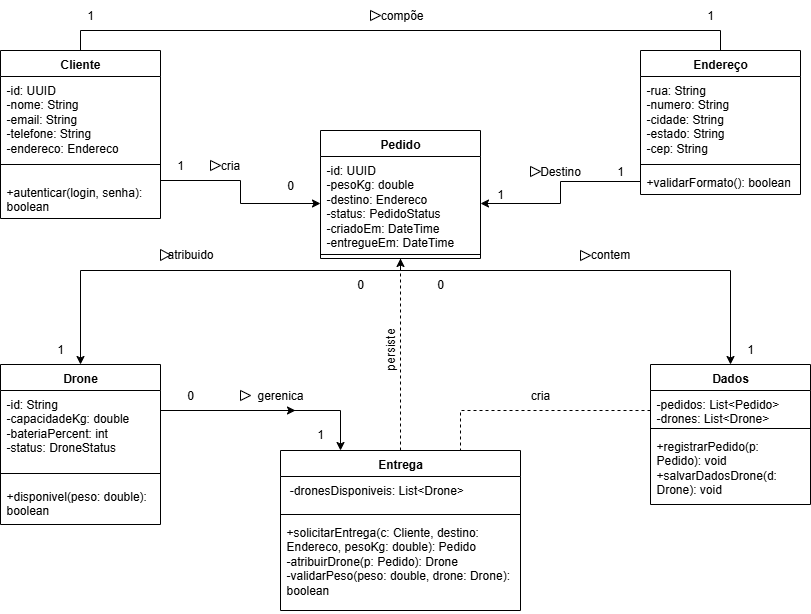

The diagram above was exported from draw.io. Its source (the exported page's mxGraphModel, read from the mxfile embedded in the PNG):
<mxGraphModel dx="1303" dy="703" grid="1" gridSize="10" guides="1" tooltips="1" connect="1" arrows="1" fold="1" page="1" pageScale="1" pageWidth="1100" pageHeight="1700" math="0" shadow="0">
  <root>
    <mxCell id="0" />
    <mxCell id="1" parent="0" />
    <mxCell id="BcBxTtr7JBS6wmUO__Cn-37" style="edgeStyle=orthogonalEdgeStyle;rounded=0;orthogonalLoop=1;jettySize=auto;html=1;exitX=0.5;exitY=0;exitDx=0;exitDy=0;entryX=0.5;entryY=0;entryDx=0;entryDy=0;endArrow=none;endFill=0;" parent="1" source="BcBxTtr7JBS6wmUO__Cn-5" target="BcBxTtr7JBS6wmUO__Cn-9" edge="1">
      <mxGeometry relative="1" as="geometry" />
    </mxCell>
    <mxCell id="BcBxTtr7JBS6wmUO__Cn-5" value="Cliente" style="swimlane;fontStyle=1;align=center;verticalAlign=top;childLayout=stackLayout;horizontal=1;startSize=26;horizontalStack=0;resizeParent=1;resizeParentMax=0;resizeLast=0;collapsible=1;marginBottom=0;whiteSpace=wrap;html=1;" parent="1" vertex="1">
      <mxGeometry x="120" y="70" width="160" height="168" as="geometry" />
    </mxCell>
    <mxCell id="BcBxTtr7JBS6wmUO__Cn-6" value="-id: UUID&amp;nbsp;&lt;div&gt;&lt;span style=&quot;background-color: transparent; color: light-dark(rgb(0, 0, 0), rgb(255, 255, 255));&quot;&gt;-nome: String&amp;nbsp;&lt;/span&gt;&lt;/div&gt;&lt;div&gt;&lt;span style=&quot;background-color: transparent; color: light-dark(rgb(0, 0, 0), rgb(255, 255, 255));&quot;&gt;-email: String&lt;/span&gt;&lt;/div&gt;&lt;div&gt;&lt;span style=&quot;background-color: transparent; color: light-dark(rgb(0, 0, 0), rgb(255, 255, 255));&quot;&gt;-telefone: String&lt;/span&gt;&lt;/div&gt;&lt;div&gt;&lt;span style=&quot;background-color: transparent; color: light-dark(rgb(0, 0, 0), rgb(255, 255, 255));&quot;&gt;-endereco: Endereco&lt;/span&gt;&lt;/div&gt;" style="text;strokeColor=none;fillColor=none;align=left;verticalAlign=top;spacingLeft=4;spacingRight=4;overflow=hidden;rotatable=0;points=[[0,0.5],[1,0.5]];portConstraint=eastwest;whiteSpace=wrap;html=1;" parent="BcBxTtr7JBS6wmUO__Cn-5" vertex="1">
      <mxGeometry y="26" width="160" height="74" as="geometry" />
    </mxCell>
    <mxCell id="BcBxTtr7JBS6wmUO__Cn-7" value="" style="line;strokeWidth=1;fillColor=none;align=left;verticalAlign=middle;spacingTop=-1;spacingLeft=3;spacingRight=3;rotatable=0;labelPosition=right;points=[];portConstraint=eastwest;strokeColor=inherit;" parent="BcBxTtr7JBS6wmUO__Cn-5" vertex="1">
      <mxGeometry y="100" width="160" height="28" as="geometry" />
    </mxCell>
    <mxCell id="BcBxTtr7JBS6wmUO__Cn-8" value="+autenticar(login, senha): boolean" style="text;strokeColor=none;fillColor=none;align=left;verticalAlign=top;spacingLeft=4;spacingRight=4;overflow=hidden;rotatable=0;points=[[0,0.5],[1,0.5]];portConstraint=eastwest;whiteSpace=wrap;html=1;" parent="BcBxTtr7JBS6wmUO__Cn-5" vertex="1">
      <mxGeometry y="128" width="160" height="40" as="geometry" />
    </mxCell>
    <mxCell id="BcBxTtr7JBS6wmUO__Cn-9" value="Endereço" style="swimlane;fontStyle=1;align=center;verticalAlign=top;childLayout=stackLayout;horizontal=1;startSize=26;horizontalStack=0;resizeParent=1;resizeParentMax=0;resizeLast=0;collapsible=1;marginBottom=0;whiteSpace=wrap;html=1;" parent="1" vertex="1">
      <mxGeometry x="760" y="70" width="160" height="144" as="geometry" />
    </mxCell>
    <mxCell id="BcBxTtr7JBS6wmUO__Cn-10" value="-rua: String&lt;br/&gt;  -numero: String&lt;br/&gt;  -cidade: String&lt;br/&gt;  -estado: String&lt;br/&gt;  -cep: String" style="text;strokeColor=none;fillColor=none;align=left;verticalAlign=top;spacingLeft=4;spacingRight=4;overflow=hidden;rotatable=0;points=[[0,0.5],[1,0.5]];portConstraint=eastwest;whiteSpace=wrap;html=1;" parent="BcBxTtr7JBS6wmUO__Cn-9" vertex="1">
      <mxGeometry y="26" width="160" height="84" as="geometry" />
    </mxCell>
    <mxCell id="BcBxTtr7JBS6wmUO__Cn-11" value="" style="line;strokeWidth=1;fillColor=none;align=left;verticalAlign=middle;spacingTop=-1;spacingLeft=3;spacingRight=3;rotatable=0;labelPosition=right;points=[];portConstraint=eastwest;strokeColor=inherit;" parent="BcBxTtr7JBS6wmUO__Cn-9" vertex="1">
      <mxGeometry y="110" width="160" height="8" as="geometry" />
    </mxCell>
    <mxCell id="BcBxTtr7JBS6wmUO__Cn-12" value="+validarFormato(): boolean" style="text;strokeColor=none;fillColor=none;align=left;verticalAlign=top;spacingLeft=4;spacingRight=4;overflow=hidden;rotatable=0;points=[[0,0.5],[1,0.5]];portConstraint=eastwest;whiteSpace=wrap;html=1;" parent="BcBxTtr7JBS6wmUO__Cn-9" vertex="1">
      <mxGeometry y="118" width="160" height="26" as="geometry" />
    </mxCell>
    <mxCell id="BcBxTtr7JBS6wmUO__Cn-13" value="Pedido" style="swimlane;fontStyle=1;align=center;verticalAlign=top;childLayout=stackLayout;horizontal=1;startSize=26;horizontalStack=0;resizeParent=1;resizeParentMax=0;resizeLast=0;collapsible=1;marginBottom=0;whiteSpace=wrap;html=1;" parent="1" vertex="1">
      <mxGeometry x="440" y="150" width="160" height="128" as="geometry" />
    </mxCell>
    <mxCell id="BcBxTtr7JBS6wmUO__Cn-14" value="-id: UUID&lt;br/&gt;  -pesoKg: double&lt;br/&gt;  -destino: Endereco&lt;br/&gt;  -status: PedidoStatus&lt;br/&gt;  -criadoEm: DateTime&lt;br/&gt;  -entregueEm: DateTime" style="text;strokeColor=none;fillColor=none;align=left;verticalAlign=top;spacingLeft=4;spacingRight=4;overflow=hidden;rotatable=0;points=[[0,0.5],[1,0.5]];portConstraint=eastwest;whiteSpace=wrap;html=1;" parent="BcBxTtr7JBS6wmUO__Cn-13" vertex="1">
      <mxGeometry y="26" width="160" height="94" as="geometry" />
    </mxCell>
    <mxCell id="BcBxTtr7JBS6wmUO__Cn-15" value="" style="line;strokeWidth=1;fillColor=none;align=left;verticalAlign=middle;spacingTop=-1;spacingLeft=3;spacingRight=3;rotatable=0;labelPosition=right;points=[];portConstraint=eastwest;strokeColor=inherit;" parent="BcBxTtr7JBS6wmUO__Cn-13" vertex="1">
      <mxGeometry y="120" width="160" height="8" as="geometry" />
    </mxCell>
    <mxCell id="BcBxTtr7JBS6wmUO__Cn-34" style="edgeStyle=orthogonalEdgeStyle;rounded=0;orthogonalLoop=1;jettySize=auto;html=1;entryX=0.25;entryY=0;entryDx=0;entryDy=0;" parent="1" source="BcBxTtr7JBS6wmUO__Cn-17" target="BcBxTtr7JBS6wmUO__Cn-25" edge="1">
      <mxGeometry relative="1" as="geometry">
        <Array as="points">
          <mxPoint x="460" y="430" />
        </Array>
      </mxGeometry>
    </mxCell>
    <mxCell id="BcBxTtr7JBS6wmUO__Cn-17" value="Drone" style="swimlane;fontStyle=1;align=center;verticalAlign=top;childLayout=stackLayout;horizontal=1;startSize=26;horizontalStack=0;resizeParent=1;resizeParentMax=0;resizeLast=0;collapsible=1;marginBottom=0;whiteSpace=wrap;html=1;" parent="1" vertex="1">
      <mxGeometry x="120" y="384" width="160" height="160" as="geometry" />
    </mxCell>
    <mxCell id="BcBxTtr7JBS6wmUO__Cn-18" value="-id: String&lt;br/&gt;  -capacidadeKg: double&lt;br/&gt;  -bateriaPercent: int&lt;br/&gt;  -status: DroneStatus" style="text;strokeColor=none;fillColor=none;align=left;verticalAlign=top;spacingLeft=4;spacingRight=4;overflow=hidden;rotatable=0;points=[[0,0.5],[1,0.5]];portConstraint=eastwest;whiteSpace=wrap;html=1;" parent="BcBxTtr7JBS6wmUO__Cn-17" vertex="1">
      <mxGeometry y="26" width="160" height="74" as="geometry" />
    </mxCell>
    <mxCell id="BcBxTtr7JBS6wmUO__Cn-19" value="" style="line;strokeWidth=1;fillColor=none;align=left;verticalAlign=middle;spacingTop=-1;spacingLeft=3;spacingRight=3;rotatable=0;labelPosition=right;points=[];portConstraint=eastwest;strokeColor=inherit;" parent="BcBxTtr7JBS6wmUO__Cn-17" vertex="1">
      <mxGeometry y="100" width="160" height="18" as="geometry" />
    </mxCell>
    <mxCell id="BcBxTtr7JBS6wmUO__Cn-20" value="+disponivel(peso: double): boolean" style="text;strokeColor=none;fillColor=none;align=left;verticalAlign=top;spacingLeft=4;spacingRight=4;overflow=hidden;rotatable=0;points=[[0,0.5],[1,0.5]];portConstraint=eastwest;whiteSpace=wrap;html=1;" parent="BcBxTtr7JBS6wmUO__Cn-17" vertex="1">
      <mxGeometry y="118" width="160" height="42" as="geometry" />
    </mxCell>
    <mxCell id="BcBxTtr7JBS6wmUO__Cn-21" value="Dados" style="swimlane;fontStyle=1;align=center;verticalAlign=top;childLayout=stackLayout;horizontal=1;startSize=26;horizontalStack=0;resizeParent=1;resizeParentMax=0;resizeLast=0;collapsible=1;marginBottom=0;whiteSpace=wrap;html=1;" parent="1" vertex="1">
      <mxGeometry x="770" y="384" width="160" height="140" as="geometry" />
    </mxCell>
    <mxCell id="BcBxTtr7JBS6wmUO__Cn-22" value="-pedidos: List&amp;lt;Pedido&amp;gt;&lt;br&gt;  -drones: List&amp;lt;Drone&amp;gt;" style="text;strokeColor=none;fillColor=none;align=left;verticalAlign=top;spacingLeft=4;spacingRight=4;overflow=hidden;rotatable=0;points=[[0,0.5],[1,0.5]];portConstraint=eastwest;whiteSpace=wrap;html=1;" parent="BcBxTtr7JBS6wmUO__Cn-21" vertex="1">
      <mxGeometry y="26" width="160" height="34" as="geometry" />
    </mxCell>
    <mxCell id="BcBxTtr7JBS6wmUO__Cn-23" value="" style="line;strokeWidth=1;fillColor=none;align=left;verticalAlign=middle;spacingTop=-1;spacingLeft=3;spacingRight=3;rotatable=0;labelPosition=right;points=[];portConstraint=eastwest;strokeColor=inherit;" parent="BcBxTtr7JBS6wmUO__Cn-21" vertex="1">
      <mxGeometry y="60" width="160" height="8" as="geometry" />
    </mxCell>
    <mxCell id="BcBxTtr7JBS6wmUO__Cn-24" value="+registrarPedido(p: Pedido): void&lt;br/&gt;  +salvarDadosDrone(d: Drone): void" style="text;strokeColor=none;fillColor=none;align=left;verticalAlign=top;spacingLeft=4;spacingRight=4;overflow=hidden;rotatable=0;points=[[0,0.5],[1,0.5]];portConstraint=eastwest;whiteSpace=wrap;html=1;" parent="BcBxTtr7JBS6wmUO__Cn-21" vertex="1">
      <mxGeometry y="68" width="160" height="72" as="geometry" />
    </mxCell>
    <mxCell id="BcBxTtr7JBS6wmUO__Cn-77" style="edgeStyle=orthogonalEdgeStyle;rounded=0;orthogonalLoop=1;jettySize=auto;html=1;entryX=0.5;entryY=1;entryDx=0;entryDy=0;dashed=1;" parent="1" source="BcBxTtr7JBS6wmUO__Cn-25" target="BcBxTtr7JBS6wmUO__Cn-13" edge="1">
      <mxGeometry relative="1" as="geometry">
        <mxPoint x="510" y="390" as="targetPoint" />
      </mxGeometry>
    </mxCell>
    <mxCell id="BcBxTtr7JBS6wmUO__Cn-25" value="Entrega" style="swimlane;fontStyle=1;align=center;verticalAlign=top;childLayout=stackLayout;horizontal=1;startSize=26;horizontalStack=0;resizeParent=1;resizeParentMax=0;resizeLast=0;collapsible=1;marginBottom=0;whiteSpace=wrap;html=1;" parent="1" vertex="1">
      <mxGeometry x="400" y="470" width="240" height="160" as="geometry" />
    </mxCell>
    <mxCell id="BcBxTtr7JBS6wmUO__Cn-26" value="&amp;nbsp;-dronesDisponiveis: List&amp;lt;Drone&amp;gt;" style="text;strokeColor=none;fillColor=none;align=left;verticalAlign=top;spacingLeft=4;spacingRight=4;overflow=hidden;rotatable=0;points=[[0,0.5],[1,0.5]];portConstraint=eastwest;whiteSpace=wrap;html=1;" parent="BcBxTtr7JBS6wmUO__Cn-25" vertex="1">
      <mxGeometry y="26" width="240" height="34" as="geometry" />
    </mxCell>
    <mxCell id="BcBxTtr7JBS6wmUO__Cn-27" value="" style="line;strokeWidth=1;fillColor=none;align=left;verticalAlign=middle;spacingTop=-1;spacingLeft=3;spacingRight=3;rotatable=0;labelPosition=right;points=[];portConstraint=eastwest;strokeColor=inherit;" parent="BcBxTtr7JBS6wmUO__Cn-25" vertex="1">
      <mxGeometry y="60" width="240" height="8" as="geometry" />
    </mxCell>
    <mxCell id="BcBxTtr7JBS6wmUO__Cn-28" value="+solicitarEntrega(c: Cliente, destino: Endereco, pesoKg: double): Pedido&lt;br&gt;-atribuirDrone(p: Pedido): Drone&lt;br&gt;-validarPeso(peso: double, drone: Drone): boolean" style="text;strokeColor=none;fillColor=none;align=left;verticalAlign=top;spacingLeft=4;spacingRight=4;overflow=hidden;rotatable=0;points=[[0,0.5],[1,0.5]];portConstraint=eastwest;whiteSpace=wrap;html=1;" parent="BcBxTtr7JBS6wmUO__Cn-25" vertex="1">
      <mxGeometry y="68" width="240" height="92" as="geometry" />
    </mxCell>
    <mxCell id="BcBxTtr7JBS6wmUO__Cn-30" style="edgeStyle=orthogonalEdgeStyle;rounded=0;orthogonalLoop=1;jettySize=auto;html=1;" parent="1" source="BcBxTtr7JBS6wmUO__Cn-8" target="BcBxTtr7JBS6wmUO__Cn-14" edge="1">
      <mxGeometry relative="1" as="geometry">
        <Array as="points">
          <mxPoint x="360" y="200" />
          <mxPoint x="360" y="223" />
        </Array>
      </mxGeometry>
    </mxCell>
    <mxCell id="BcBxTtr7JBS6wmUO__Cn-31" style="edgeStyle=orthogonalEdgeStyle;rounded=0;orthogonalLoop=1;jettySize=auto;html=1;entryX=1;entryY=0.5;entryDx=0;entryDy=0;" parent="1" source="BcBxTtr7JBS6wmUO__Cn-12" target="BcBxTtr7JBS6wmUO__Cn-14" edge="1">
      <mxGeometry relative="1" as="geometry" />
    </mxCell>
    <mxCell id="BcBxTtr7JBS6wmUO__Cn-33" style="edgeStyle=orthogonalEdgeStyle;rounded=0;orthogonalLoop=1;jettySize=auto;html=1;entryX=0.5;entryY=0;entryDx=0;entryDy=0;exitX=0.5;exitY=1;exitDx=0;exitDy=0;" parent="1" source="BcBxTtr7JBS6wmUO__Cn-13" target="BcBxTtr7JBS6wmUO__Cn-21" edge="1">
      <mxGeometry relative="1" as="geometry">
        <mxPoint x="600" y="289.9999999999999" as="sourcePoint" />
        <mxPoint x="850" y="374" as="targetPoint" />
        <Array as="points">
          <mxPoint x="520" y="290" />
          <mxPoint x="850" y="290" />
        </Array>
      </mxGeometry>
    </mxCell>
    <mxCell id="BcBxTtr7JBS6wmUO__Cn-35" style="edgeStyle=orthogonalEdgeStyle;rounded=0;orthogonalLoop=1;jettySize=auto;html=1;entryX=0.75;entryY=0;entryDx=0;entryDy=0;endArrow=none;endFill=0;dashed=1;" parent="1" target="BcBxTtr7JBS6wmUO__Cn-25" edge="1">
      <mxGeometry relative="1" as="geometry">
        <mxPoint x="770" y="430" as="sourcePoint" />
        <Array as="points">
          <mxPoint x="580" y="430" />
        </Array>
      </mxGeometry>
    </mxCell>
    <mxCell id="BcBxTtr7JBS6wmUO__Cn-32" style="edgeStyle=orthogonalEdgeStyle;rounded=0;orthogonalLoop=1;jettySize=auto;html=1;entryX=0.5;entryY=0;entryDx=0;entryDy=0;" parent="1" target="BcBxTtr7JBS6wmUO__Cn-17" edge="1">
      <mxGeometry relative="1" as="geometry">
        <mxPoint x="520" y="280" as="sourcePoint" />
        <Array as="points">
          <mxPoint x="520" y="290" />
          <mxPoint x="200" y="290" />
        </Array>
      </mxGeometry>
    </mxCell>
    <mxCell id="BcBxTtr7JBS6wmUO__Cn-41" value="&amp;nbsp;compõe" style="text;html=1;align=center;verticalAlign=middle;whiteSpace=wrap;rounded=0;" parent="1" vertex="1">
      <mxGeometry x="490" y="20" width="60" height="30" as="geometry" />
    </mxCell>
    <mxCell id="BcBxTtr7JBS6wmUO__Cn-42" value="1" style="text;html=1;align=center;verticalAlign=middle;whiteSpace=wrap;rounded=0;" parent="1" vertex="1">
      <mxGeometry x="180" y="20" width="60" height="30" as="geometry" />
    </mxCell>
    <mxCell id="BcBxTtr7JBS6wmUO__Cn-43" value="1" style="text;html=1;align=center;verticalAlign=middle;whiteSpace=wrap;rounded=0;" parent="1" vertex="1">
      <mxGeometry x="800" y="20" width="60" height="30" as="geometry" />
    </mxCell>
    <mxCell id="BcBxTtr7JBS6wmUO__Cn-45" value="cria" style="text;html=1;align=center;verticalAlign=middle;whiteSpace=wrap;rounded=0;" parent="1" vertex="1">
      <mxGeometry x="320" y="170" width="60" height="30" as="geometry" />
    </mxCell>
    <mxCell id="BcBxTtr7JBS6wmUO__Cn-47" value="1" style="text;html=1;align=center;verticalAlign=middle;whiteSpace=wrap;rounded=0;" parent="1" vertex="1">
      <mxGeometry x="270" y="170" width="60" height="30" as="geometry" />
    </mxCell>
    <mxCell id="BcBxTtr7JBS6wmUO__Cn-48" value="0" style="text;html=1;align=center;verticalAlign=middle;whiteSpace=wrap;rounded=0;" parent="1" vertex="1">
      <mxGeometry x="380" y="190" width="60" height="30" as="geometry" />
    </mxCell>
    <mxCell id="BcBxTtr7JBS6wmUO__Cn-50" value="1" style="text;html=1;align=center;verticalAlign=middle;whiteSpace=wrap;rounded=0;" parent="1" vertex="1">
      <mxGeometry x="590" y="199" width="60" height="30" as="geometry" />
    </mxCell>
    <mxCell id="BcBxTtr7JBS6wmUO__Cn-51" value="Destino" style="text;html=1;align=center;verticalAlign=middle;whiteSpace=wrap;rounded=0;" parent="1" vertex="1">
      <mxGeometry x="650" y="176" width="60" height="30" as="geometry" />
    </mxCell>
    <mxCell id="BcBxTtr7JBS6wmUO__Cn-52" value="1" style="text;html=1;align=center;verticalAlign=middle;whiteSpace=wrap;rounded=0;" parent="1" vertex="1">
      <mxGeometry x="710" y="176" width="60" height="30" as="geometry" />
    </mxCell>
    <mxCell id="BcBxTtr7JBS6wmUO__Cn-54" value="atribuido" style="text;html=1;align=center;verticalAlign=middle;whiteSpace=wrap;rounded=0;" parent="1" vertex="1">
      <mxGeometry x="280" y="259" width="60" height="30" as="geometry" />
    </mxCell>
    <mxCell id="BcBxTtr7JBS6wmUO__Cn-55" value="contem" style="text;html=1;align=center;verticalAlign=middle;whiteSpace=wrap;rounded=0;" parent="1" vertex="1">
      <mxGeometry x="700" y="259" width="60" height="30" as="geometry" />
    </mxCell>
    <mxCell id="BcBxTtr7JBS6wmUO__Cn-56" value="1" style="text;html=1;align=center;verticalAlign=middle;whiteSpace=wrap;rounded=0;" parent="1" vertex="1">
      <mxGeometry x="150" y="354" width="60" height="30" as="geometry" />
    </mxCell>
    <mxCell id="BcBxTtr7JBS6wmUO__Cn-57" value="0" style="text;html=1;align=center;verticalAlign=middle;whiteSpace=wrap;rounded=0;" parent="1" vertex="1">
      <mxGeometry x="530" y="289" width="60" height="30" as="geometry" />
    </mxCell>
    <mxCell id="BcBxTtr7JBS6wmUO__Cn-58" value="0" style="text;html=1;align=center;verticalAlign=middle;whiteSpace=wrap;rounded=0;" parent="1" vertex="1">
      <mxGeometry x="450" y="289" width="60" height="30" as="geometry" />
    </mxCell>
    <mxCell id="BcBxTtr7JBS6wmUO__Cn-59" value="1" style="text;html=1;align=center;verticalAlign=middle;whiteSpace=wrap;rounded=0;" parent="1" vertex="1">
      <mxGeometry x="840" y="354" width="60" height="30" as="geometry" />
    </mxCell>
    <mxCell id="BcBxTtr7JBS6wmUO__Cn-60" value="gerenica" style="text;html=1;align=center;verticalAlign=middle;whiteSpace=wrap;rounded=0;" parent="1" vertex="1">
      <mxGeometry x="370" y="400" width="60" height="30" as="geometry" />
    </mxCell>
    <mxCell id="BcBxTtr7JBS6wmUO__Cn-61" value="1" style="text;html=1;align=center;verticalAlign=middle;whiteSpace=wrap;rounded=0;" parent="1" vertex="1">
      <mxGeometry x="410" y="439" width="60" height="30" as="geometry" />
    </mxCell>
    <mxCell id="BcBxTtr7JBS6wmUO__Cn-63" value="cria" style="text;html=1;align=center;verticalAlign=middle;whiteSpace=wrap;rounded=0;" parent="1" vertex="1">
      <mxGeometry x="630" y="400" width="60" height="30" as="geometry" />
    </mxCell>
    <mxCell id="BcBxTtr7JBS6wmUO__Cn-65" value="0" style="text;html=1;align=center;verticalAlign=middle;whiteSpace=wrap;rounded=0;" parent="1" vertex="1">
      <mxGeometry x="280" y="400" width="60" height="30" as="geometry" />
    </mxCell>
    <mxCell id="BcBxTtr7JBS6wmUO__Cn-67" value="" style="triangle;whiteSpace=wrap;html=1;" parent="1" vertex="1">
      <mxGeometry x="490" y="30" width="10" height="10" as="geometry" />
    </mxCell>
    <mxCell id="BcBxTtr7JBS6wmUO__Cn-70" value="" style="triangle;whiteSpace=wrap;html=1;" parent="1" vertex="1">
      <mxGeometry x="330" y="180" width="10" height="10" as="geometry" />
    </mxCell>
    <mxCell id="BcBxTtr7JBS6wmUO__Cn-71" value="" style="triangle;whiteSpace=wrap;html=1;" parent="1" vertex="1">
      <mxGeometry x="650" y="186" width="10" height="10" as="geometry" />
    </mxCell>
    <mxCell id="BcBxTtr7JBS6wmUO__Cn-72" value="" style="triangle;whiteSpace=wrap;html=1;" parent="1" vertex="1">
      <mxGeometry x="280" y="269" width="10" height="11" as="geometry" />
    </mxCell>
    <mxCell id="BcBxTtr7JBS6wmUO__Cn-76" value="" style="triangle;whiteSpace=wrap;html=1;" parent="1" vertex="1">
      <mxGeometry x="700" y="270" width="10" height="10" as="geometry" />
    </mxCell>
    <mxCell id="BcBxTtr7JBS6wmUO__Cn-78" style="edgeStyle=orthogonalEdgeStyle;rounded=0;orthogonalLoop=1;jettySize=auto;html=1;exitX=0.5;exitY=1;exitDx=0;exitDy=0;entryX=0.75;entryY=1;entryDx=0;entryDy=0;" parent="1" source="BcBxTtr7JBS6wmUO__Cn-60" target="BcBxTtr7JBS6wmUO__Cn-60" edge="1">
      <mxGeometry relative="1" as="geometry" />
    </mxCell>
    <mxCell id="BcBxTtr7JBS6wmUO__Cn-79" value="" style="triangle;whiteSpace=wrap;html=1;" parent="1" vertex="1">
      <mxGeometry x="360" y="410" width="10" height="10" as="geometry" />
    </mxCell>
    <mxCell id="BcBxTtr7JBS6wmUO__Cn-80" value="persiste" style="text;html=1;align=center;verticalAlign=middle;whiteSpace=wrap;rounded=0;rotation=-90;" parent="1" vertex="1">
      <mxGeometry x="480" y="354" width="60" height="30" as="geometry" />
    </mxCell>
  </root>
</mxGraphModel>